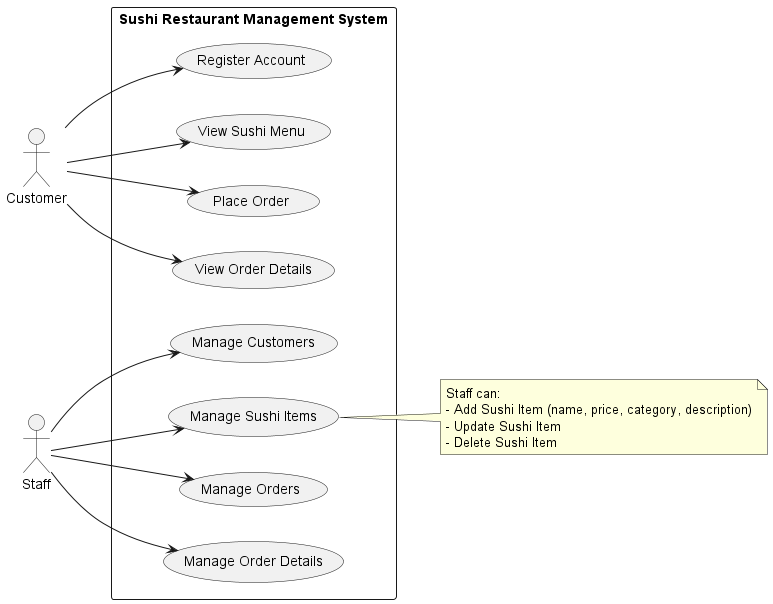

The diagram above was rendered by PlantUML. Its source (embedded in the PNG):
@startuml UseCase_SushiRestaurant

left to right direction
actor "Customer" as C
actor "Staff" as S

rectangle "Sushi Restaurant Management System" {

  (Register Account) as UC1
  (View Sushi Menu) as UC2
  (Place Order) as UC3
  (View Order Details) as UC4

  (Manage Customers) as UC5
  (Manage Sushi Items) as UC6
  (Manage Orders) as UC7
  (Manage Order Details) as UC8
}

C --> UC1
C --> UC2
C --> UC3
C --> UC4

S --> UC5
S --> UC6
S --> UC7
S --> UC8

note right of UC6
  Staff can:
  - Add Sushi Item (name, price, category, description)
  - Update Sushi Item
  - Delete Sushi Item
end note

@enduml